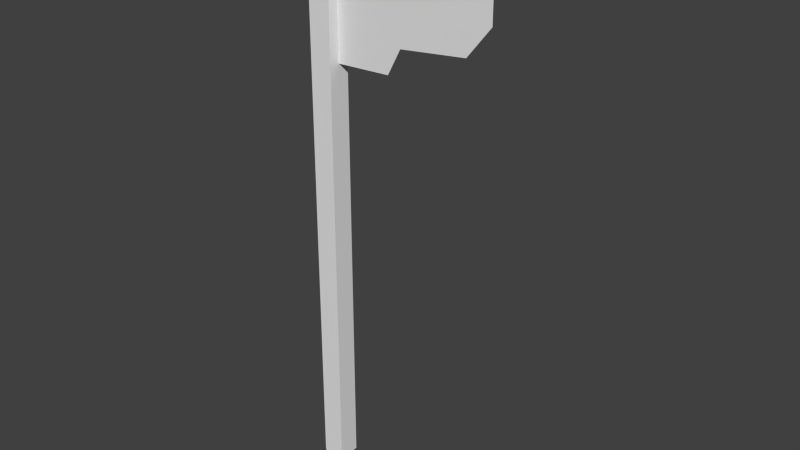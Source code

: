 # Source: flag_1.blend  (saved by Blender 2.72.0; exported with 4.5.12 LTS)
import bpy
from mathutils import Matrix  # noqa: F401  (used for matrix-valued properties, if any)

bpy.ops.wm.read_factory_settings(use_empty=True)
scene = bpy.context.scene
scene.name = 'Scene'

# ---- collections
col_collection_1 = bpy.data.collections.new('Collection 1'); scene.collection.children.link(col_collection_1)

# ---- world
world_world = bpy.data.worlds.new('World'); scene.world = world_world
world_world.color = (0.05088, 0.05088, 0.05088)
world_world.use_sun_shadow = False
world_world.sun_shadow_jitter_overblur = 0.0
world_world.cycles.sampling_method = 'MANUAL'
world_world.cycles.sample_map_resolution = 256

# ---- meshes
me_plane = bpy.data.meshes.new('Plane')
me_plane.from_pydata([(1.64, -1.0, 0.0), (1.64, 1.031, -3.75e-09), (4.131, -0.969, 7.776e-09), (4.732, -0.5579, 7.902e-08), (7.434, 1.031, 7.776e-09), (7.734, -0.4494, 6.59e-08), (7.734, 0.624, -3.473e-09), (8.807, 0.03099, 7.776e-09), (8.807, 0.5, 1.153e-08), (0.6311, 1.0, 0.4928), (0.6311, -7.849, 0.4928), (1.64, -7.849, 0.4928), (1.64, 1.434, 0.4928), (0.9907, 1.496, 0.4928), (0.6311, 1.0, -0.499), (0.6311, -7.849, -0.499), (1.64, -7.849, -0.499), (1.64, 1.434, -0.499), (0.9907, 1.496, -0.499)], [], [(1, 0, 2, 3, 5, 7, 8, 6, 4), (9, 10, 11, 12, 13), (12, 17, 18, 13), (10, 15, 16, 11), (15, 14, 18, 17, 16), (11, 16, 17, 12), (14, 15, 10, 9, 13, 18)])
me_plane.use_remesh_preserve_volume = False
me_plane.use_remesh_preserve_attributes = False
me_plane.use_mirror_vertex_groups = False
me_plane.update()

# ---- objects
ob_plane = bpy.data.objects.new('Plane', me_plane)

# ---- transforms, parenting, visibility, modifiers, constraints
ob_plane.location = (-4.096, 0.0, 21.92)
ob_plane.rotation_euler = (1.571, -0.0, 0.0)
ob_plane.scale = (1.0, 2.768, 1.0)
ob_plane.lineart.crease_threshold = 0.0

# ---- collection membership
col_collection_1.objects.link(ob_plane)

# ---- scene / render settings (as saved in the file)
scene.frame_start = 1; scene.frame_end = 250; scene.frame_set(1)
scene.render.engine = 'BLENDER_EEVEE_NEXT'
scene.render.resolution_percentage = 50
scene.render.dither_intensity = 0.0
scene.cycles.use_denoising = False
scene.cycles.samples = 10
scene.cycles.sampling_pattern = 'TABULATED_SOBOL'
scene.cycles.light_sampling_threshold = 0.0
scene.cycles.use_adaptive_sampling = False
scene.cycles.use_light_tree = False
scene.cycles.blur_glossy = 0.0
scene.cycles.pixel_filter_type = 'GAUSSIAN'
scene.cycles.sample_clamp_indirect = 0.0
scene.view_settings.view_transform = 'Standard'
bpy.context.view_layer.update()

# ---- added for rendering (the .blend has no active camera and no usable light): camera, sun
cam_auto = bpy.data.cameras.new('AutoCamera')
cam_auto.lens = 50.0
cam_auto.sensor_width = 36.0
cam_auto.clip_end = 1000.0
ob_auto_camera = bpy.data.objects.new('AutoCamera', cam_auto)
scene.collection.objects.link(ob_auto_camera)
ob_auto_camera.location = (25.7392, -30.1369, 33.2191)
ob_auto_camera.rotation_euler = (1.09748, -7.21219e-08, 0.694738)
scene.camera = ob_auto_camera
light_auto_sun = bpy.data.lights.new('AutoSun', 'SUN')
light_auto_sun.energy = 3.0
light_auto_sun.angle = 0.0523599
ob_auto_sun = bpy.data.objects.new('AutoSun', light_auto_sun)
scene.collection.objects.link(ob_auto_sun)
ob_auto_sun.rotation_euler = (0.872665, 0.174533, 0.523599)
bpy.context.view_layer.update()
